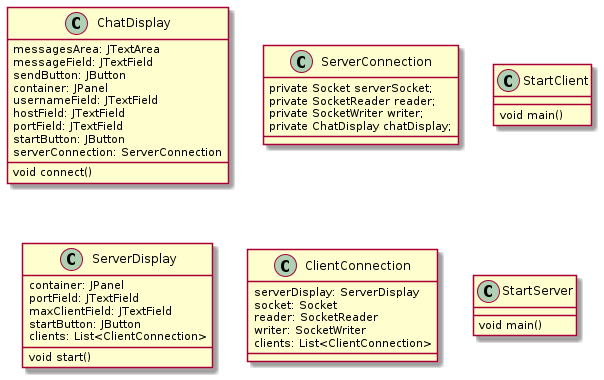

The diagram above was rendered by PlantUML. Its source (embedded in the PNG):
@startuml

' --------------------------- client side

class ChatDisplay {
  messagesArea: JTextArea
  messageField: JTextField
  sendButton: JButton
  container: JPanel
  usernameField: JTextField
  hostField: JTextField
  portField: JTextField
  startButton: JButton
  serverConnection: ServerConnection
  
  void connect()
}

class ServerConnection {
    private Socket serverSocket;
    private SocketReader reader;
    private SocketWriter writer;
    private ChatDisplay chatDisplay;
}

class StartClient {
  void main()
}

' --------------------------- server side

class ServerDisplay {
    container: JPanel
    portField: JTextField
    maxClientField: JTextField
    startButton: JButton
    clients: List<ClientConnection>

    void start()
}

class ClientConnection {
    serverDisplay: ServerDisplay
    socket: Socket
    reader: SocketReader
    writer: SocketWriter
    clients: List<ClientConnection>
}

class StartServer {
  void main()
}

@enduml